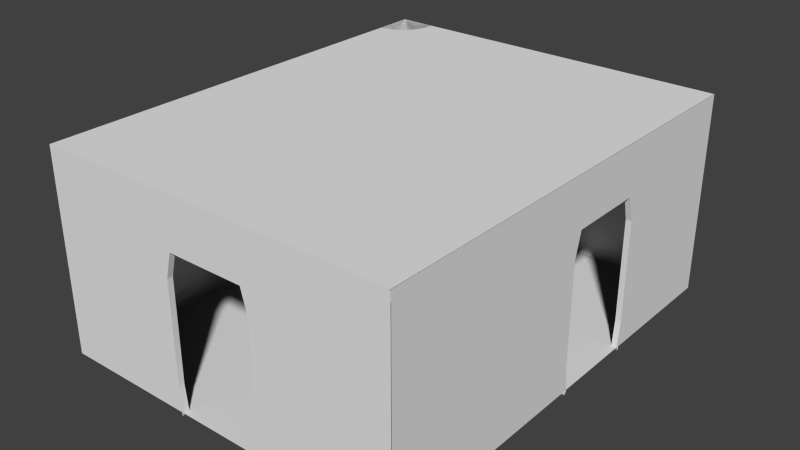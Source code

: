 # Source: spacestationrightcorner.blend  (saved by Blender 2.76.0; exported with 4.5.12 LTS)
import bpy
from mathutils import Matrix  # noqa: F401  (used for matrix-valued properties, if any)

bpy.ops.wm.read_factory_settings(use_empty=True)
scene = bpy.context.scene
scene.name = 'Scene'

# ---- collections
col_collection_1 = bpy.data.collections.new('Collection 1'); scene.collection.children.link(col_collection_1)

# ---- materials (node trees are filled in below, after node groups)
mat_material_001 = bpy.data.materials.new('Material.001')
mat_material_001.alpha_threshold = 0.0
mat_material_001.use_transparent_shadow = False
mat_material_001.roughness = 0.5

# ---- material node trees

# ---- world
world_world = bpy.data.worlds.new('World'); scene.world = world_world
world_world.color = (0.05088, 0.05088, 0.05088)
world_world.use_sun_shadow = False
world_world.sun_shadow_jitter_overblur = 0.0
world_world.cycles.sampling_method = 'NONE'
world_world.cycles.sample_map_resolution = 256

# ---- meshes
me_plane_000 = bpy.data.meshes.new('Plane.000')
me_plane_000.from_pydata([(0.9994, -0.0004965, -0.000446), (-1.001, -0.0004965, -0.000446), (0.9994, 2.0, -0.000446), (-1.001, 2.0, -0.000446), (0.9994, 0.9995, -0.000446), (-1.001, 0.9995, -0.000446), (-0.0006211, 2.0, -0.000446), (0.9994, 0.4995, -0.000446), (-0.5006, -0.0004965, -0.000446), (-1.001, 1.5, -0.000446), (0.4994, 2.0, -0.000446), (0.9994, 1.5, -0.000446), (0.4994, -0.0004965, -0.000446), (-1.001, 0.4995, -0.000446), (-0.5006, 2.0, -0.000446), (-0.0006211, 1.5, -0.000446), (0.4994, 0.9995, -0.000446), (-0.5006, 0.9995, -0.000446), (-0.5006, 0.4995, -0.000446), (0.4994, 0.4995, -0.000446), (0.4994, 1.5, -0.000446), (-0.5006, 1.5, -0.000446), (0.9994, 0.2495, -0.000446), (-0.7506, -0.0004965, -0.000446), (-1.001, 1.75, -0.000446), (0.7494, 2.0, -0.000446), (0.9994, 1.25, -0.000446), (0.2339, -0.0004965, -0.000446), (-1.001, 0.7495, -0.000446), (-0.2506, 2.0, -0.000446), (-0.0006211, 1.75, -0.000446), (0.7494, 0.9995, -0.000446), (-0.2506, 0.9995, -0.000446), (0.9994, 0.7495, -0.000446), (-0.2352, -0.0004965, -0.000446), (-1.001, 1.25, -0.000446), (0.2494, 2.0, -0.000446), (0.9994, 1.75, -0.000446), (0.7494, -0.0004965, -0.000446), (-1.001, 0.2495, -0.000446), (-0.7506, 2.0, -0.000446), (0.2494, 0.9995, -0.000446), (-0.7506, 0.9995, -0.000446), (-0.5006, 0.7495, -0.000446), (-0.5006, 0.2495, -0.000446), (-0.2506, 0.4995, -0.000446), (-0.7506, 0.4995, -0.000446), (0.4994, 0.7495, -0.000446), (0.4994, 0.2495, -0.000446), (0.7494, 0.4995, -0.000446), (0.2494, 0.4995, -0.000446), (0.4994, 1.75, -0.000446), (0.4994, 1.25, -0.000446), (0.7494, 1.5, -0.000446), (0.2135, 1.5, -0.000446), (-0.5006, 1.75, -0.000446), (-0.5006, 1.25, -0.000446), (-0.2147, 1.5, -0.000446), (-0.7506, 1.5, -0.000446), (-0.7506, 1.25, -0.000446), (-0.2506, 1.25, -0.000446), (-0.2506, 1.75, -0.000446), (0.2494, 1.25, -0.000446), (0.7494, 1.25, -0.000446), (0.7494, 1.75, -0.000446), (0.2494, 0.2495, -0.000446), (0.7494, 0.2495, -0.000446), (0.7494, 0.7495, -0.000446), (-0.7506, 0.2495, -0.000446), (-0.2506, 0.2495, -0.000446), (-0.2506, 0.7495, -0.000446), (-0.7506, 0.7495, -0.000446), (0.2494, 0.7495, -0.000446), (0.2494, 1.75, -0.000446), (-0.7506, 1.75, -0.000446), (0.9994, 1.999, -0.00308), (-1.001, 1.999, -0.00308), (0.9994, 1.874, -0.009938), (0.9987, 1.899, -0.009938), (0.9958, 1.922, -0.009938), (0.9912, 1.944, -0.009938), (0.985, 1.963, -0.009938), (0.9774, 1.978, -0.009938), (0.9688, 1.99, -0.009938), (0.9594, 1.997, -0.009938), (0.9496, 1.999, -0.009938), (-1.001, 1.874, -0.02771), (-0.9999, 1.899, -0.02771), (-0.9971, 1.922, -0.02771), (-0.9925, 1.944, -0.02771), (-0.9862, 1.963, -0.02771), (-0.9787, 1.978, -0.02771), (-0.97, 1.99, -0.02771), (-0.9606, 1.997, -0.02771), (-0.9509, 1.999, -0.02771), (0.9994, 0.1246, -0.0002262), (0.9987, 0.1002, -0.0002262), (0.9958, 0.07674, -0.0002262), (0.9912, 0.05512, -0.0002262), (0.985, 0.03617, -0.0002262), (0.9774, 0.02061, -0.0002262), (0.9688, 0.009059, -0.0002262), (0.9594, 0.001942, -0.0002262), (0.9496, -0.0004604, -0.0002262), (-1.001, 0.1246, -0.0001943), (-0.9999, 0.1002, -0.0001943), (-0.9971, 0.07674, -0.0001943), (-0.9925, 0.05512, -0.0001943), (-0.9862, 0.03617, -0.0001943), (-0.9787, 0.02062, -0.0001943), (-0.97, 0.009059, -0.0001943), (-0.9606, 0.001943, -0.0001943), (-0.9509, -0.00046, -0.0001943), (-1.001, 2.0, -0.0001523), (-1.001, -0.0004965, -0.0001523), (0.9994, 2.0, -0.0001523), (0.9994, -0.0004965, -0.0001523), (-1.001, 2.0, -7.662), (-1.001, 0.9995, -0.0001523), (-1.001, -0.0004964, -7.662), (-1.001, 2.0, -2.161), (-1.001, 0.4995, -0.0001523), (-1.001, 1.5, -0.0001523), (-1.001, -0.0004964, -2.161), (-1.001, 0.9995, -2.161), (-1.001, 1.446, -7.662), (-1.001, 0.4995, -7.662), (-1.001, 0.498, -2.412), (-1.001, 1.448, -2.412), (0.9994, 0.9995, -0.0001523), (0.9994, 0.4995, -0.0001523), (0.9994, 1.5, -0.0001523), (0.9994, 1.5, -4.599), (-0.0006211, 1.535, -0.000446), (0.2459, -0.04115, -0.000446), (-0.2633, 1.01, -0.000446), (-0.2471, -0.04115, -0.000446), (0.2621, 1.01, -0.000446), (-0.2633, 0.4843, -0.000446), (0.2621, 0.4843, -0.000446), (0.2243, 1.535, -0.000446), (-0.2256, 1.535, -0.000446), (-0.2633, 1.272, -0.000446), (0.2621, 1.272, -0.000446), (0.2621, 0.2216, -0.000446), (-0.2633, 0.2216, -0.000446), (-0.2633, 0.747, -0.000446), (0.2621, 0.747, -0.000446), (-0.0006211, 1.5, -0.09568), (0.2339, -0.0004965, -0.09568), (-0.2506, 0.9995, -0.09568), (-0.2352, -0.0004965, -0.09568), (0.2494, 0.9995, -0.09568), (-0.2506, 0.4995, -0.09568), (0.2494, 0.4995, -0.09568), (0.2135, 1.5, -0.09568), (-0.2147, 1.5, -0.09568), (-0.2506, 1.25, -0.09568), (0.2494, 1.25, -0.09568), (0.2494, 0.2495, -0.09568), (-0.2506, 0.2495, -0.09568), (-0.2506, 0.7495, -0.09568), (0.2494, 0.7495, -0.09568), (-0.0006211, 1.535, -0.09568), (0.2459, -0.04115, -0.09568), (-0.2633, 1.01, -0.09568), (-0.2471, -0.04115, -0.09568), (0.2621, 1.01, -0.09568), (-0.2633, 0.4843, -0.09568), (0.2621, 0.4843, -0.09568), (0.2243, 1.535, -0.09568), (-0.2256, 1.535, -0.09568), (-0.2633, 1.272, -0.09568), (0.2621, 1.272, -0.09568), (0.2621, 0.2216, -0.09568), (-0.2633, 0.2216, -0.09568), (-0.2633, 0.747, -0.09568), (0.2621, 0.747, -0.09568), (1.0, -0.0009147, -0.001241), (-0.9998, -0.0009147, -0.001241), (0.9994, 1.999, -7.664), (-0.0006211, 1.999, -0.00308), (-1.001, 1.999, -7.664), (-0.0006211, 1.999, -7.664), (0.9994, 1.999, -2.331), (-0.5006, 1.999, -0.00308), (0.4994, 1.999, -0.00308), (-1.001, 1.999, -2.331), (-0.0006211, 1.999, -2.331), (0.4994, 1.999, -7.664), (-0.5006, 1.999, -7.664), (-0.5006, 1.999, -2.331), (0.4994, 1.999, -2.331), (1.0, -0.0009149, -7.664), (0.0001575, -0.0009147, -0.001241), (-0.9998, -0.0009149, -7.664), (0.0001575, -0.0009149, -7.664), (0.9994, 1.874, -7.663), (0.999, 1.886, -0.009938), (0.9987, 1.899, -7.663), (0.9973, 1.91, -0.009938), (0.9958, 1.922, -7.663), (0.9935, 1.933, -0.009938), (0.9912, 1.944, -7.663), (0.9881, 1.953, -0.009938), (0.985, 1.963, -7.663), (0.9812, 1.97, -0.009938), (0.9774, 1.978, -7.663), (0.9731, 1.984, -0.009938), (0.9688, 1.99, -7.663), (0.9641, 1.993, -0.009938), (0.9594, 1.997, -7.663), (0.9545, 1.998, -0.009938), (0.9496, 1.999, -7.663), (-1.001, 1.874, -7.662), (-1.0, 1.886, -0.02771), (-0.9999, 1.899, -7.662), (-0.9985, 1.91, -0.02771), (-0.9971, 1.922, -7.662), (-0.9948, 1.933, -0.02771), (-0.9925, 1.944, -7.662), (-0.9894, 1.953, -0.02771), (-0.9862, 1.963, -7.662), (-0.9825, 1.97, -0.02771), (-0.9787, 1.978, -7.662), (-0.9743, 1.984, -0.02771), (-0.97, 1.99, -7.662), (-0.9653, 1.993, -0.02771), (-0.9606, 1.997, -7.662), (-0.9558, 1.998, -0.02771), (-0.9509, 1.999, -7.662), (0.9994, 0.1246, -3.836), (0.999, 0.1124, -0.0002262), (0.9987, 0.1002, -3.836), (0.9973, 0.08847, -0.0002262), (0.9958, 0.07674, -3.836), (0.9935, 0.06593, -0.0002262), (0.9912, 0.05512, -3.836), (0.9881, 0.04564, -0.0002262), (0.985, 0.03617, -3.836), (0.9812, 0.02839, -0.0002262), (0.9774, 0.02061, -3.836), (0.9731, 0.01484, -0.0002262), (0.9688, 0.009059, -3.836), (0.9641, 0.0055, -0.0002262), (0.9594, 0.001943, -3.836), (0.9545, 0.000741, -0.0002262), (0.9496, -0.00046, -3.836), (-1.001, 0.1246, -7.662), (-1.0, 0.1124, -0.0001943), (-0.9999, 0.1002, -7.662), (-0.9985, 0.08847, -0.0001943), (-0.9971, 0.07674, -7.662), (-0.9948, 0.06593, -0.0001943), (-0.9925, 0.05512, -7.662), (-0.9894, 0.04564, -0.0001943), (-0.9862, 0.03617, -7.662), (-0.9825, 0.02839, -0.0001943), (-0.9787, 0.02062, -7.662), (-0.9743, 0.01484, -0.0001943), (-0.97, 0.009059, -7.662), (-0.9653, 0.005501, -0.0001943), (-0.9606, 0.001943, -7.662), (-0.9558, 0.0007414, -0.0001943), (-0.9509, -0.0004601, -7.662), (-0.9558, 0.0007413, -7.662), (-0.9653, 0.005501, -7.662), (-0.9743, 0.01484, -7.662), (-0.9825, 0.02839, -7.662), (-0.9894, 0.04564, -7.662), (-0.9948, 0.06593, -7.662), (-0.9985, 0.08847, -7.662), (-1.0, 0.1124, -7.662), (0.9545, 0.0007414, -3.836), (0.9641, 0.005501, -3.836), (0.9731, 0.01484, -3.836), (0.9812, 0.02839, -3.836), (0.9881, 0.04564, -3.836), (0.9935, 0.06593, -3.836), (0.9973, 0.08847, -3.836), (0.999, 0.1124, -3.836), (-0.9558, 1.998, -7.662), (-0.9653, 1.993, -7.662), (-0.9743, 1.984, -7.662), (-0.9825, 1.97, -7.662), (-0.9894, 1.953, -7.662), (-0.9948, 1.933, -7.662), (-0.9985, 1.91, -7.662), (-1.0, 1.886, -7.662), (0.9545, 1.998, -7.663), (0.9641, 1.993, -7.663), (0.9731, 1.984, -7.663), (0.9812, 1.97, -7.663), (0.9881, 1.953, -7.663), (0.9935, 1.933, -7.663), (0.9973, 1.91, -7.663), (0.999, 1.886, -7.663), (1.001, -0.000702, -7.664), (1.001, -0.0007017, -0.003331), (1.001, 1.999, -7.664), (1.001, 1.999, -0.003332), (1.001, 0.9993, -7.664), (1.001, 0.9993, -0.003332), (1.001, 1.999, -4.598), (1.001, 0.4993, -7.664), (1.001, -0.0007019, -3.065), (1.001, 1.499, -0.003332), (1.001, 1.999, -6.131), (1.001, 1.499, -7.664), (1.001, -0.0007019, -6.131), (1.001, 0.4993, -0.003332), (1.001, 1.999, -3.065), (1.001, 1.499, -4.598), (1.001, 0.9993, -6.131), (1.001, 0.9993, -3.065), (1.001, 0.4993, -3.065), (1.001, 0.4993, -6.131), (1.001, 1.499, -6.131), (1.001, 1.499, -3.065), (1.001, 0.2493, -7.664), (1.001, -0.0007019, -2.299), (1.001, 1.749, -0.003332), (1.001, 1.999, -6.897), (1.001, 1.249, -7.664), (1.001, -0.0007019, -5.317), (1.001, 0.7493, -0.003332), (1.001, 1.999, -3.832), (1.001, 1.749, -4.598), (1.001, 0.9993, -6.897), (1.001, 0.9993, -3.832), (1.001, 0.7493, -7.664), (1.001, -0.0007019, -3.879), (1.001, 1.249, -0.003332), (1.001, 1.999, -5.364), (1.001, 1.749, -7.664), (1.001, -0.0007019, -6.897), (1.001, 0.2493, -0.003331), (1.001, 1.999, -2.299), (1.001, 0.9993, -5.364), (1.001, 0.9993, -2.299), (1.001, 0.7493, -3.065), (1.001, 0.2493, -3.065), (1.001, 0.4993, -3.832), (1.001, 0.4993, -2.299), (1.001, 0.7493, -6.131), (1.001, 0.2493, -6.131), (1.001, 0.4993, -6.897), (1.001, 0.4993, -5.364), (1.001, 1.749, -6.131), (1.001, 1.249, -6.131), (1.001, 1.499, -6.897), (1.001, 1.499, -5.254), (1.001, 1.749, -3.065), (1.001, 1.249, -3.065), (1.001, 1.499, -3.942), (1.001, 1.499, -2.299), (1.001, 1.249, -2.299), (1.001, 1.249, -3.832), (1.001, 1.749, -3.832), (1.001, 1.249, -5.364), (1.001, 1.249, -6.897), (1.001, 1.749, -6.897), (1.001, 0.2493, -5.364), (1.001, 0.2493, -6.897), (1.001, 0.7493, -6.897), (1.001, 0.2493, -2.299), (1.001, 0.2493, -3.832), (1.001, 0.7493, -3.832), (1.001, 0.7493, -2.299), (1.001, 0.7493, -5.364), (1.001, 1.749, -5.364), (1.001, 1.749, -2.299), (1.0, 1.999, -7.664), (0.9981, 1.874, -7.664), (0.9981, 1.898, -7.661), (0.9981, 1.922, -7.653), (0.9981, 1.943, -7.639), (0.9981, 1.962, -7.619), (0.9981, 1.978, -7.596), (0.9981, 1.989, -7.57), (0.9981, 1.997, -7.541), (0.9981, 1.999, -7.511), (1.001, 0.1244, -7.664), (1.001, 0.09999, -7.661), (1.001, 0.07653, -7.653), (1.001, 0.05491, -7.639), (1.001, 0.03596, -7.619), (1.001, 0.02041, -7.596), (1.001, 0.008853, -7.57), (1.001, 0.001737, -7.541), (1.001, -0.000666, -7.511), (1.001, 1.999, -7.664), (1.001, -0.000702, -7.664), (-1.0, 1.999, -7.664), (1.001, 0.9993, -7.664), (-1.0, -0.0007019, -7.664), (0.2964, 1.999, -7.664), (1.001, 0.4993, -7.664), (1.001, 1.499, -7.664), (0.2964, -0.0007019, -7.664), (0.2964, 0.9993, -7.664), (-1.0, 1.446, -7.664), (-1.0, 0.4993, -7.664), (0.2124, 0.4991, -7.664), (0.2124, 1.446, -7.664), (1.001, 1.535, -4.598), (1.001, -0.04135, -5.354), (1.001, 1.009, -3.793), (1.001, -0.04135, -3.843), (1.001, 1.009, -5.403), (1.001, 0.4841, -3.793), (1.001, 0.4841, -5.403), (1.001, 1.535, -5.288), (1.001, 1.535, -3.909), (1.001, 1.272, -3.793), (1.001, 1.272, -5.403), (1.001, 0.2214, -5.403), (1.001, 0.2214, -3.793), (1.001, 0.7468, -3.793), (1.001, 0.7468, -5.403), (0.9701, 1.499, -4.598), (0.9701, -0.0007019, -5.317), (0.9701, 0.9993, -3.832), (0.9701, -0.0007019, -3.879), (0.9701, 0.9993, -5.364), (0.9701, 0.4993, -3.832), (0.9701, 0.4993, -5.364), (0.9701, 1.499, -5.254), (0.9701, 1.499, -3.942), (0.9701, 1.249, -3.832), (0.9701, 1.249, -5.364), (0.9701, 0.2493, -5.364), (0.9701, 0.2493, -3.832), (0.9701, 0.7493, -3.832), (0.9701, 0.7493, -5.364), (0.9701, 1.535, -4.598), (0.9701, -0.04135, -5.354), (0.9701, 1.009, -3.793), (0.9701, -0.04135, -3.843), (0.9701, 1.009, -5.403), (0.9701, 0.4841, -3.793), (0.9701, 0.4841, -5.403), (0.9701, 1.535, -5.288), (0.9701, 1.535, -3.909), (0.9701, 1.272, -3.793), (0.9701, 1.272, -5.403), (0.9701, 0.2214, -5.403), (0.9701, 0.2214, -3.793), (0.9701, 0.7468, -3.793), (0.9701, 0.7468, -5.403), (-0.4992, 1.999, -7.664), (0.241, 1.999, -7.664), (1.0, 1.999, -6.131), (-1.0, 1.874, -7.664), (0.9981, 1.886, -7.662), (-1.0, 1.898, -7.661), (0.9981, 1.91, -7.657), (-1.0, 1.922, -7.653), (0.9981, 1.933, -7.646), (-1.0, 1.943, -7.639), (0.9981, 1.953, -7.629), (-1.0, 1.962, -7.619), (0.9981, 1.97, -7.608), (-1.0, 1.978, -7.596), (0.9981, 1.984, -7.583), (-1.0, 1.989, -7.57), (0.9981, 1.993, -7.555), (-1.0, 1.997, -7.541), (0.9981, 1.998, -7.526), (-1.0, 1.999, -7.511), (-1.0, 0.1244, -7.664), (1.001, 0.1122, -7.662), (-1.0, 0.09999, -7.661), (1.001, 0.08826, -7.657), (-1.0, 0.07653, -7.653), (1.001, 0.06572, -7.646), (-1.0, 0.05491, -7.639), (1.001, 0.04544, -7.629), (-1.0, 0.03596, -7.619), (1.001, 0.02819, -7.608), (-1.0, 0.02041, -7.596), (1.001, 0.01463, -7.583), (-1.0, 0.008853, -7.57), (1.001, 0.005295, -7.555), (-1.0, 0.001737, -7.541), (1.001, 0.0005354, -7.526), (-1.0, -0.0006654, -7.511), (-1.0, 0.000536, -7.526), (-1.0, 0.005295, -7.555), (-1.0, 0.01463, -7.583), (-1.0, 0.02819, -7.608), (-1.0, 0.04544, -7.629), (-1.0, 0.06572, -7.646), (-1.0, 0.08826, -7.657), (-1.0, 0.1122, -7.662), (-1.0, 1.998, -7.526), (-1.0, 1.993, -7.555), (-1.0, 1.984, -7.583), (-1.0, 1.97, -7.608), (-1.0, 1.953, -7.629), (-1.0, 1.933, -7.646), (-1.0, 1.91, -7.657), (-1.0, 1.886, -7.662), (-1.0, 0.002665, -7.0), (-0.9612, 0.002665, -7.011), (-0.9236, 0.002665, -7.046), (-0.8891, 0.002665, -7.103), (-0.8587, 0.002665, -7.179), (-0.8339, 0.002665, -7.272), (-0.8154, 0.002665, -7.378), (-0.804, 0.002665, -7.493), (-0.8001, 0.002665, -7.654), (-1.001, 0.002665, -7.0), (-1.0, 1.999, -7.0), (-0.8001, 1.999, -7.658), (-0.804, 1.999, -7.493), (-0.8154, 1.999, -7.378), (-0.8339, 1.999, -7.272), (-0.8587, 1.999, -7.179), (-0.8891, 1.999, -7.103), (-0.9236, 1.999, -7.046), (-0.9612, 1.999, -7.011), (-1.001, 0.4993, -7.0), (-0.8018, 1.446, -7.664), (-0.9944, 0.002463, -7.588), (-0.9909, 0.002463, -7.589), (-0.9875, 0.002463, -7.592), (-0.9844, 0.002463, -7.597), (-0.9816, 0.002463, -7.604), (-0.9794, 0.002463, -7.612), (-0.9777, 0.002463, -7.622), (-0.9767, 0.002463, -7.632), (-0.9763, 0.002463, -7.648), (-0.9944, 0.002463, -7.588), (-0.9944, 1.999, -7.588), (-0.9763, 1.999, -7.647), (-0.9767, 1.999, -7.632), (-0.9777, 1.999, -7.622), (-0.9794, 1.999, -7.612), (-0.9816, 1.999, -7.604), (-0.9844, 1.999, -7.597), (-0.9875, 1.999, -7.592), (-0.9909, 1.999, -7.589), (-0.9944, 0.4977, -7.588), (-0.9765, 1.448, -7.647)], [(130, 116), (131, 129), (129, 130), (115, 131), (451, 372), (450, 451), (372, 452)], [(74, 24, 3, 40), (73, 30, 6, 36), (71, 28, 5, 42), (70, 43, 17, 32), (69, 44, 18, 45), (68, 39, 13, 46), (67, 47, 16, 31), (66, 48, 19, 49), (64, 51, 10, 25), (63, 52, 20, 53), (61, 55, 14, 29), (60, 56, 21, 57), (59, 35, 9, 58), (56, 59, 58, 21), (17, 42, 59, 56), (42, 5, 35, 59), (32, 17, 56, 60), (30, 61, 29, 6), (15, 57, 61, 30), (57, 21, 55, 61), (52, 62, 54, 20), (16, 41, 62, 52), (26, 63, 53, 11), (4, 31, 63, 26), (31, 16, 52, 63), (37, 64, 25, 2), (11, 53, 64, 37), (53, 20, 51, 64), (48, 65, 50, 19), (12, 27, 65, 48), (22, 66, 49, 7), (0, 38, 66, 22), (38, 12, 48, 66), (33, 67, 31, 4), (7, 49, 67, 33), (49, 19, 47, 67), (44, 68, 46, 18), (8, 23, 68, 44), (23, 1, 39, 68), (34, 8, 44, 69), (45, 18, 43, 70), (43, 71, 42, 17), (18, 46, 71, 43), (46, 13, 28, 71), (47, 72, 41, 16), (19, 50, 72, 47), (51, 73, 36, 10), (20, 54, 73, 51), (54, 15, 30, 73), (55, 74, 40, 14), (21, 58, 74, 55), (58, 9, 24, 74), (296, 198, 78, 199), (295, 200, 79, 201), (294, 202, 80, 203), (293, 204, 81, 205), (292, 206, 82, 207), (291, 208, 83, 209), (290, 210, 84, 211), (289, 212, 85, 213), (272, 249, 105, 250), (271, 251, 106, 252), (270, 253, 107, 254), (269, 255, 108, 256), (268, 257, 109, 258), (267, 259, 110, 260), (266, 261, 111, 262), (265, 263, 112, 264), (127, 123, 119, 126), (118, 121, 127, 124), (121, 114, 123, 127), (120, 128, 125, 117), (113, 122, 128, 120), (122, 118, 124, 128), (15, 54, 155, 148), (136, 34, 151, 166), (140, 133, 163, 170), (72, 50, 154, 162), (27, 134, 164, 149), (133, 141, 171, 163), (41, 72, 162, 152), (139, 147, 177, 169), (147, 137, 167, 177), (32, 60, 157, 150), (146, 138, 168, 176), (57, 15, 148, 156), (60, 57, 156, 157), (135, 146, 176, 165), (148, 163, 170, 155), (152, 167, 177, 162), (161, 176, 165, 150), (162, 177, 169, 154), (155, 170, 173, 158), (157, 172, 171, 156), (153, 168, 176, 161), (158, 173, 167, 152), (150, 165, 172, 157), (154, 169, 174, 159), (160, 175, 168, 153), (159, 174, 164, 149), (156, 171, 163, 148), (151, 166, 175, 160), (50, 65, 159, 154), (141, 142, 172, 171), (65, 27, 149, 159), (142, 135, 165, 172), (69, 45, 153, 160), (143, 140, 170, 173), (54, 62, 158, 155), (34, 69, 160, 151), (137, 143, 173, 167), (62, 41, 152, 158), (144, 139, 169, 174), (70, 32, 150, 161), (134, 144, 174, 164), (45, 70, 161, 153), (138, 145, 175, 168), (145, 136, 166, 175), (192, 188, 183, 189), (191, 187, 182, 190), (188, 191, 190, 183), (181, 185, 191, 188), (185, 76, 187, 191), (184, 192, 189, 180), (75, 186, 192, 184), (186, 181, 188, 192), (178, 194, 196, 193), (194, 179, 195, 196), (262, 111, 263, 265), (260, 110, 261, 266), (258, 109, 259, 267), (256, 108, 257, 268), (254, 107, 255, 269), (252, 106, 253, 270), (250, 105, 251, 271), (248, 104, 249, 272), (102, 246, 273, 245), (246, 103, 247, 273), (244, 274, 245, 102), (101, 243, 274, 244), (242, 275, 243, 101), (100, 241, 275, 242), (240, 276, 241, 100), (99, 239, 276, 240), (238, 277, 239, 99), (98, 237, 277, 238), (236, 278, 237, 98), (97, 235, 278, 236), (234, 279, 235, 97), (96, 233, 279, 234), (232, 280, 233, 96), (95, 231, 280, 232), (229, 281, 230, 94), (93, 228, 281, 229), (227, 282, 228, 93), (92, 226, 282, 227), (225, 283, 226, 92), (91, 224, 283, 225), (223, 284, 224, 91), (90, 222, 284, 223), (221, 285, 222, 90), (89, 220, 285, 221), (219, 286, 220, 89), (88, 218, 286, 219), (217, 287, 218, 88), (87, 216, 287, 217), (215, 288, 216, 87), (86, 214, 288, 215), (211, 84, 212, 289), (209, 83, 210, 290), (207, 82, 208, 291), (205, 81, 206, 292), (203, 80, 204, 293), (201, 79, 202, 294), (199, 78, 200, 295), (197, 77, 198, 296), (371, 321, 300, 337), (370, 327, 303, 333), (368, 325, 302, 339), (367, 340, 314, 329), (366, 341, 315, 342), (365, 336, 310, 343), (364, 344, 313, 328), (363, 345, 316, 346), (361, 348, 307, 322), (360, 349, 317, 350), (358, 352, 311, 326), (357, 353, 318, 354), (356, 332, 306, 355), (353, 356, 355, 318), (314, 339, 356, 353), (339, 302, 332, 356), (329, 314, 353, 357), (327, 358, 326, 303), (312, 354, 358, 327), (354, 318, 352, 358), (349, 359, 351, 317), (313, 338, 359, 349), (323, 360, 350, 308), (301, 328, 360, 323), (328, 313, 349, 360), (334, 361, 322, 299), (308, 350, 361, 334), (350, 317, 348, 361), (345, 362, 347, 316), (309, 324, 362, 345), (319, 363, 346, 304), (297, 335, 363, 319), (335, 309, 345, 363), (330, 364, 328, 301), (304, 346, 364, 330), (346, 316, 344, 364), (341, 365, 343, 315), (305, 320, 365, 341), (320, 298, 336, 365), (331, 305, 341, 366), (342, 315, 340, 367), (340, 368, 339, 314), (315, 343, 368, 340), (343, 310, 325, 368), (344, 369, 338, 313), (316, 347, 369, 344), (348, 370, 333, 307), (317, 351, 370, 348), (351, 312, 327, 370), (352, 371, 337, 311), (318, 355, 371, 352), (355, 306, 321, 371), (502, 454, 374, 455), (501, 456, 375, 457), (500, 458, 376, 459), (499, 460, 377, 461), (498, 462, 378, 463), (497, 464, 379, 465), (496, 466, 380, 467), (495, 468, 381, 469), (403, 402, 395, 399), (394, 400, 403, 397), (397, 403, 399, 392), (396, 393, 401, 404), (391, 396, 404, 398), (398, 404, 400, 394), (312, 351, 427, 420), (408, 331, 423, 438), (412, 405, 435, 442), (369, 347, 426, 434), (324, 406, 436, 421), (405, 413, 443, 435), (338, 369, 434, 424), (411, 419, 449, 441), (419, 409, 439, 449), (329, 357, 429, 422), (418, 410, 440, 448), (354, 312, 420, 428), (357, 354, 428, 429), (407, 418, 448, 437), (420, 435, 442, 427), (424, 439, 449, 434), (433, 448, 437, 422), (434, 449, 441, 426), (427, 442, 445, 430), (429, 444, 443, 428), (425, 440, 448, 433), (430, 445, 439, 424), (422, 437, 444, 429), (426, 441, 446, 431), (432, 447, 440, 425), (431, 446, 436, 421), (428, 443, 435, 420), (423, 438, 447, 432), (347, 362, 431, 426), (413, 414, 444, 443), (362, 324, 421, 431), (414, 407, 437, 444), (366, 342, 425, 432), (415, 412, 442, 445), (351, 359, 430, 427), (331, 366, 432, 423), (409, 415, 445, 439), (359, 338, 424, 430), (416, 411, 441, 446), (367, 329, 422, 433), (406, 416, 446, 436), (342, 367, 433, 425), (410, 417, 447, 440), (417, 408, 438, 447), (389, 485, 487, 484), (485, 390, 486, 487), (483, 488, 484, 389), (388, 482, 488, 483), (481, 489, 482, 388), (387, 480, 489, 481), (479, 490, 480, 387), (386, 478, 490, 479), (477, 491, 478, 386), (385, 476, 491, 477), (475, 492, 476, 385), (384, 474, 492, 475), (473, 493, 474, 384), (383, 472, 493, 473), (471, 494, 472, 383), (382, 470, 494, 471), (467, 380, 468, 495), (465, 379, 466, 496), (463, 378, 464, 497), (461, 377, 462, 498), (459, 376, 460, 499), (457, 375, 458, 500), (455, 374, 456, 501), (453, 373, 454, 502), (503, 513, 521, 504), (504, 521, 520, 505), (505, 520, 519, 506), (506, 519, 518, 507), (507, 518, 517, 508), (508, 517, 516, 509), (509, 516, 515, 510), (510, 515, 514, 511), (524, 525, 542, 534), (525, 526, 541, 542), (526, 527, 540, 541), (527, 528, 539, 540), (528, 529, 538, 539), (529, 530, 537, 538), (530, 531, 536, 537), (531, 532, 535, 536), (509, 530, 529, 508), (520, 541, 540, 519), (510, 531, 530, 509), (521, 542, 541, 520), (511, 532, 531, 510), (504, 525, 524, 503), (513, 534, 542, 521), (515, 536, 535, 514), (505, 526, 525, 504), (503, 524, 533, 512), (516, 537, 536, 515), (506, 527, 526, 505), (512, 533, 543, 522), (517, 538, 537, 516), (507, 528, 527, 506), (503, 524, 534, 513), (518, 539, 538, 517), (514, 535, 532, 511), (508, 529, 528, 507), (519, 540, 539, 518), (523, 511, 532, 544)])
me_plane_000.polygons.foreach_set('use_smooth', [0, 0, 0, 0, 0, 0, 0, 0, 0, 0, 0, 0, 0, 0, 0, 0, 0, 0, 0, 0, 0, 0, 0, 0, 0, 0, 0, 0, 0, 0, 0, 0, 0, 0, 0, 0, 0, 0, 0, 0, 0, 0, 0, 0, 0, 0, 0, 0, 0, 0, 0, 0, 1, 1, 1, 1, 1, 1, 1, 1, 1, 1, 1, 1, 1, 1, 1, 1, 0, 0, 0, 0, 0, 0, 0, 0, 0, 0, 0, 0, 0, 0, 0, 0, 0, 0, 0, 0, 0, 0, 0, 0, 0, 0, 0, 0, 0, 0, 0, 0, 0, 0, 0, 0, 0, 0, 0, 0, 0, 0, 0, 0, 0, 0, 0, 0, 0, 0, 0, 0, 0, 0, 0, 0, 0, 0, 0, 0, 1, 1, 1, 1, 1, 1, 1, 1, 1, 1, 1, 1, 1, 1, 1, 1, 1, 1, 1, 1, 1, 1, 1, 1, 1, 1, 1, 1, 1, 1, 1, 1, 1, 1, 1, 1, 1, 1, 1, 1, 1, 1, 1, 1, 1, 1, 1, 1, 0, 0, 0, 0, 0, 0, 0, 0, 0, 0, 0, 0, 0, 0, 0, 0, 0, 0, 0, 0, 0, 0, 0, 0, 0, 0, 0, 0, 0, 0, 0, 0, 0, 0, 0, 0, 0, 0, 0, 0, 0, 0, 0, 0, 0, 0, 0, 0, 0, 0, 0, 0, 1, 1, 1, 1, 1, 1, 1, 1, 0, 0, 0, 0, 0, 0, 0, 0, 0, 0, 0, 0, 0, 0, 0, 0, 0, 0, 0, 0, 0, 0, 0, 0, 0, 0, 0, 0, 0, 0, 0, 0, 0, 0, 0, 0, 0, 0, 0, 0, 0, 0, 0, 0, 0, 0, 0, 0, 0, 0, 1, 1, 1, 1, 1, 1, 1, 1, 1, 1, 1, 1, 1, 1, 1, 1, 1, 1, 1, 1, 1, 1, 1, 1, 0, 0, 0, 0, 0, 0, 0, 0, 0, 0, 0, 0, 0, 0, 0, 0, 0, 0, 0, 0, 0, 0, 0, 0, 0, 0, 0, 0, 0, 0, 0, 0, 0, 0, 0, 0, 0])
_uv = me_plane_000.uv_layers.new(name='UVMap')
_uv.uv.foreach_set('vector', [0.03531, 0.9362, 0.03531, 0.9988, 0.002922, 0.9988, 0.002922, 0.9362, 0.03531, 0.6859, 0.03531, 0.7485, 0.002922, 0.7485, 0.002922, 0.6859, 0.1649, 0.9362, 0.1649, 0.9988, 0.1325, 0.9988, 0.1325, 0.9362, 0.1649, 0.8111, 0.1649, 0.8736, 0.1325, 0.8736, 0.1325, 0.8111, 0.2296, 0.8111, 0.2296, 0.8736, 0.1972, 0.8736, 0.1972, 0.8111, 0.2296, 0.9362, 0.2296, 0.9988, 0.1972, 0.9988, 0.1972, 0.9362, 0.1649, 0.5608, 0.1649, 0.6234, 0.1325, 0.6234, 0.1325, 0.5608, 0.2296, 0.5608, 0.2296, 0.6234, 0.1972, 0.6234, 0.1972, 0.5608, 0.03531, 0.5608, 0.03531, 0.6234, 0.002922, 0.6234, 0.002922, 0.5608, 0.1001, 0.5608, 0.1001, 0.6234, 0.0677, 0.6234, 0.0677, 0.5608, 0.03531, 0.8111, 0.03531, 0.8736, 0.002922, 0.8736, 0.002922, 0.8111, 0.1001, 0.8111, 0.1001, 0.8736, 0.0677, 0.8736, 0.0677, 0.8021, 0.1001, 0.9362, 0.1001, 0.9988, 0.0677, 0.9988, 0.0677, 0.9362, 0.1001, 0.8736, 0.1001, 0.9362, 0.0677, 0.9362, 0.0677, 0.8736, 0.1325, 0.8736, 0.1325, 0.9362, 0.1001, 0.9362, 0.1001, 0.8736, 0.1325, 0.9362, 0.1325, 0.9988, 0.1001, 0.9988, 0.1001, 0.9362, 0.1325, 0.8111, 0.1325, 0.8736, 0.1001, 0.8736, 0.1001, 0.8111, 0.03531, 0.7485, 0.03531, 0.8111, 0.002922, 0.8111, 0.002922, 0.7485, 0.0677, 0.7485, 0.0677, 0.8021, 0.03531, 0.8111, 0.03531, 0.7485, 0.0677, 0.8021, 0.0677, 0.8736, 0.03531, 0.8736, 0.03531, 0.8111, 0.1001, 0.6234, 0.1001, 0.6859, 0.0677, 0.6949, 0.0677, 0.6234, 0.1325, 0.6234, 0.1325, 0.6859, 0.1001, 0.6859, 0.1001, 0.6234, 0.1001, 0.4983, 0.1001, 0.5608, 0.0677, 0.5608, 0.0677, 0.4983, 0.1325, 0.4983, 0.1325, 0.5608, 0.1001, 0.5608, 0.1001, 0.4983, 0.1325, 0.5608, 0.1325, 0.6234, 0.1001, 0.6234, 0.1001, 0.5608, 0.03531, 0.4983, 0.03531, 0.5608, 0.002922, 0.5608, 0.002922, 0.4983, 0.0677, 0.4983, 0.0677, 0.5608, 0.03531, 0.5608, 0.03531, 0.4983, 0.0677, 0.5608, 0.0677, 0.6234, 0.03531, 0.6234, 0.03531, 0.5608, 0.2296, 0.6234, 0.2296, 0.6859, 0.1972, 0.6859, 0.1972, 0.6234, 0.262, 0.6234, 0.262, 0.6898, 0.2296, 0.6859, 0.2296, 0.6234, 0.2296, 0.4983, 0.2296, 0.5608, 0.1972, 0.5608, 0.1972, 0.4983, 0.262, 0.4983, 0.262, 0.5608, 0.2296, 0.5608, 0.2296, 0.4983, 0.262, 0.5608, 0.262, 0.6234, 0.2296, 0.6234, 0.2296, 0.5608, 0.1649, 0.4983, 0.1649, 0.5608, 0.1325, 0.5608, 0.1325, 0.4983, 0.1972, 0.4983, 0.1972, 0.5608, 0.1649, 0.5608, 0.1649, 0.4983, 0.1972, 0.5608, 0.1972, 0.6234, 0.1649, 0.6234, 0.1649, 0.5608, 0.2296, 0.8736, 0.2296, 0.9362, 0.1972, 0.9362, 0.1972, 0.8736, 0.262, 0.8736, 0.262, 0.9362, 0.2296, 0.9362, 0.2296, 0.8736, 0.262, 0.9362, 0.262, 0.9988, 0.2296, 0.9988, 0.2296, 0.9362, 0.262, 0.8072, 0.262, 0.8736, 0.2296, 0.8736, 0.2296, 0.8111, 0.1972, 0.8111, 0.1972, 0.8736, 0.1649, 0.8736, 0.1649, 0.8111, 0.1649, 0.8736, 0.1649, 0.9362, 0.1325, 0.9362, 0.1325, 0.8736, 0.1972, 0.8736, 0.1972, 0.9362, 0.1649, 0.9362, 0.1649, 0.8736, 0.1972, 0.9362, 0.1972, 0.9988, 0.1649, 0.9988, 0.1649, 0.9362, 0.1649, 0.6234, 0.1649, 0.6859, 0.1325, 0.6859, 0.1325, 0.6234, 0.1972, 0.6234, 0.1972, 0.6859, 0.1649, 0.6859, 0.1649, 0.6234, 0.03531, 0.6234, 0.03531, 0.6859, 0.002922, 0.6859, 0.002922, 0.6234, 0.0677, 0.6234, 0.0677, 0.6949, 0.03531, 0.6859, 0.03531, 0.6234, 0.0677, 0.6949, 0.0677, 0.7485, 0.03531, 0.7485, 0.03531, 0.6859, 0.03531, 0.8736, 0.03531, 0.9362, 0.002922, 0.9362, 0.002922, 0.8736, 0.0677, 0.8736, 0.0677, 0.9362, 0.03531, 0.9362, 0.03531, 0.8736, 0.0677, 0.9362, 0.0677, 0.9988, 0.03531, 0.9988, 0.03531, 0.9362, 0.4231, 0.08826, 0.5698, 0.08826, 0.5698, 0.09267, 0.4231, 0.09267, 0.4231, 0.09691, 0.5698, 0.09691, 0.5698, 0.1011, 0.4231, 0.1011, 0.4231, 0.105, 0.5698, 0.105, 0.5698, 0.109, 0.4231, 0.109, 0.4231, 0.1124, 0.5698, 0.1124, 0.5698, 0.1158, 0.4231, 0.1158, 0.4231, 0.1186, 0.5698, 0.1186, 0.5698, 0.1214, 0.4231, 0.1214, 0.4231, 0.1235, 0.5698, 0.1235, 0.5698, 0.1256, 0.4231, 0.1256, 0.4231, 0.02287, 0.5698, 0.02287, 0.5698, 0.02453, 0.4231, 0.02453, 0.4193, 0.1978, 0.5641, 0.1978, 0.5641, 0.1991, 0.4193, 0.1991, 0.4235, 0.13, 0.5706, 0.13, 0.5706, 0.1344, 0.4235, 0.1344, 0.4235, 0.1386, 0.5706, 0.1386, 0.5706, 0.1429, 0.4235, 0.1429, 0.4235, 0.1468, 0.5706, 0.1468, 0.5706, 0.1507, 0.4235, 0.1507, 0.4235, 0.1541, 0.5706, 0.1541, 0.5706, 0.1576, 0.4235, 0.1576, 0.4235, 0.1604, 0.5706, 0.1604, 0.5706, 0.1632, 0.4235, 0.1632, 0.6757, 0.5, 0.6757, 1.0, 0.6754, 1.0, 0.6754, 0.5, 0.6994, 0.5, 0.6994, 1.0, 0.6991, 1.0, 0.6991, 0.5, 0.6987, 0.5, 0.6987, 1.0, 0.6984, 1.0, 0.6984, 0.5, 0.6608, 0.7411, 0.5798, 0.7681, 0.5798, 0.5064, 0.6532, 0.5064, 0.06915, 1.0, 0.03589, 1.0, 0.03932, 0.7411, 0.06915, 0.7681, 0.6532, 1.0, 0.5798, 1.0, 0.5798, 0.7681, 0.6608, 0.7411, 0.1357, 0.7681, 0.09898, 0.7411, 0.1024, 0.5064, 0.1357, 0.5064, 0.1357, 1.0, 0.1024, 1.0, 0.09898, 0.7411, 0.1357, 0.7681, 0.1024, 1.0, 0.06915, 1.0, 0.06915, 0.7681, 0.09898, 0.7411, 0.3903, 0.4077, 0.3903, 0.3654, 0.402, 0.3654, 0.402, 0.4077, 0.5696, 0.9334, 0.5696, 0.929, 0.5759, 0.929, 0.5759, 0.9334, 0.5877, 0.4293, 0.5877, 0.4534, 0.5814, 0.4534, 0.5814, 0.4293, 0.4298, 0.4387, 0.4298, 0.4882, 0.4182, 0.4882, 0.4182, 0.4387, 0.5823, 0.7599, 0.5823, 0.7643, 0.5759, 0.7643, 0.5759, 0.7599, 0.5877, 0.4534, 0.5877, 0.4776, 0.5814, 0.4776, 0.5814, 0.4534, 0.4298, 0.3892, 0.4298, 0.4387, 0.4182, 0.4387, 0.4182, 0.3892, 0.5697, 0.542, 0.5697, 0.5139, 0.576, 0.5139, 0.576, 0.542, 0.5697, 0.5139, 0.5697, 0.4857, 0.576, 0.4857, 0.576, 0.5139, 0.3661, 0.3914, 0.3661, 0.3419, 0.3778, 0.3419, 0.3778, 0.3914, 0.5696, 0.6835, 0.5696, 0.6553, 0.5759, 0.6553, 0.5759, 0.6835, 0.3903, 0.4501, 0.3903, 0.4077, 0.402, 0.4077, 0.402, 0.4501, 0.3661, 0.3419, 0.3661, 0.2924, 0.3778, 0.2924, 0.3778, 0.3419, 0.5696, 0.7117, 0.5696, 0.6835, 0.5759, 0.6835, 0.5759, 0.7117, 0.4097, 0.5812, 0.4097, 0.5883, 0.3381, 0.5883, 0.3416, 0.5812, 0.3301, 0.4818, 0.3261, 0.4838, 0.3261, 0.4315, 0.3301, 0.432, 0.4894, 0.432, 0.4934, 0.4315, 0.4934, 0.4838, 0.4894, 0.4818, 0.3301, 0.432, 0.3261, 0.4315, 0.3261, 0.3793, 0.3301, 0.3823, 0.3416, 0.5812, 0.3381, 0.5883, 0.3261, 0.536, 0.3301, 0.5315, 0.4894, 0.5315, 0.4934, 0.536, 0.4814, 0.5883, 0.4779, 0.5812, 0.4894, 0.3823, 0.4934, 0.3793, 0.4934, 0.4315, 0.4894, 0.432, 0.3301, 0.5315, 0.3261, 0.536, 0.3261, 0.4838, 0.3301, 0.4818, 0.4894, 0.4818, 0.4934, 0.4838, 0.4934, 0.536, 0.4894, 0.5315, 0.3301, 0.3823, 0.3261, 0.3793, 0.3261, 0.327, 0.3301, 0.3326, 0.4894, 0.3326, 0.4934, 0.327, 0.4934, 0.3793, 0.4894, 0.3823, 0.3301, 0.3326, 0.3261, 0.327, 0.3312, 0.2747, 0.335, 0.2828, 0.4779, 0.5812, 0.4814, 0.5883, 0.4097, 0.5883, 0.4097, 0.5812, 0.4845, 0.2828, 0.4882, 0.2747, 0.4934, 0.327, 0.4894, 0.3326, 0.4298, 0.4882, 0.4298, 0.5376, 0.4182, 0.5376, 0.4182, 0.4882, 0.5696, 0.768, 0.5696, 0.7399, 0.5759, 0.7399, 0.5759, 0.768, 0.4298, 0.5376, 0.4298, 0.5871, 0.4182, 0.5871, 0.4182, 0.5376, 0.5696, 0.7399, 0.5696, 0.7117, 0.5759, 0.7117, 0.5759, 0.7399, 0.3661, 0.5398, 0.3661, 0.4903, 0.3778, 0.4903, 0.3778, 0.5398, 0.5697, 0.4575, 0.5697, 0.4293, 0.576, 0.4293, 0.576, 0.4575, 0.4298, 0.2902, 0.4298, 0.3397, 0.4182, 0.3397, 0.4182, 0.2902, 0.3661, 0.5893, 0.3661, 0.5398, 0.3778, 0.5398, 0.3778, 0.5893, 0.5697, 0.4857, 0.5697, 0.4575, 0.576, 0.4575, 0.576, 0.4857, 0.4298, 0.3397, 0.4298, 0.3892, 0.4182, 0.3892, 0.4182, 0.3397, 0.5697, 0.5702, 0.5697, 0.542, 0.576, 0.542, 0.576, 0.5702, 0.3661, 0.4409, 0.3661, 0.3914, 0.3778, 0.3914, 0.3778, 0.4409, 0.5697, 0.5984, 0.5697, 0.5702, 0.576, 0.5702, 0.576, 0.5984, 0.3661, 0.4903, 0.3661, 0.4409, 0.3778, 0.4409, 0.3778, 0.4903, 0.5696, 0.6553, 0.5696, 0.6271, 0.5759, 0.6271, 0.5759, 0.6553, 0.5696, 0.6271, 0.5696, 0.5989, 0.5759, 0.5989, 0.5759, 0.6271, 0.7121, 0.6401, 0.9695, 0.6393, 0.9695, 1.001, 0.7127, 0.9999, 0.06366, 0.7525, -0.002506, 0.7529, -0.002506, 0.5009, 0.06366, 0.5007, 0.7132, 0.6395, 0.9701, 0.64, 0.9701, 0.9989, 0.7121, 0.999, 0.1298, 1.004, 0.06366, 1.004, 0.06366, 0.7525, 0.1298, 0.7521, 0.06366, 1.004, -0.002506, 1.005, -0.002506, 0.7529, 0.06366, 0.7525, 0.2622, 0.7514, 0.196, 0.7518, 0.196, 0.5002, 0.2622, 0.4999, 0.2622, 1.003, 0.196, 1.003, 0.196, 0.7518, 0.2622, 0.7514, 0.196, 1.003, 0.1298, 1.004, 0.1298, 0.7521, 0.196, 0.7518, 0.2615, 0.6254, 0.394, 0.6253, 0.3939, 0.8128, 0.2614, 0.8128, 0.394, 0.6253, 0.5264, 0.6253, 0.5264, 0.8128, 0.3939, 0.8128, 0.6991, 0.5, 0.6991, 1.0, 0.6987, 1.0, 0.6987, 0.5, 0.6997, 0.5, 0.6997, 1.0, 0.6994, 1.0, 0.6994, 0.5, 0.6761, 0.5, 0.6761, 1.0, 0.6757, 1.0, 0.6757, 0.5, 0.4235, 0.1576, 0.5706, 0.1576, 0.5706, 0.1604, 0.4235, 0.1604, 0.4235, 0.1507, 0.5706, 0.1507, 0.5706, 0.1541, 0.4235, 0.1541, 0.4235, 0.1429, 0.5706, 0.1429, 0.5706, 0.1468, 0.4235, 0.1468, 0.4235, 0.1344, 0.5706, 0.1344, 0.5706, 0.1386, 0.4235, 0.1386, 0.4235, 0.1256, 0.5706, 0.1256, 0.5706, 0.13, 0.4235, 0.13, 0.7022, 0.0, 0.7026, 0.0, 0.7026, 0.5, 0.7022, 0.5, 0.7026, 0.0, 0.7029, 0.0, 0.7029, 0.5, 0.7026, 0.5, 0.7032, 0.0, 0.7032, 0.5, 0.7029, 0.5, 0.7029, 0.0, 0.7035, 0.0, 0.7035, 0.5, 0.7032, 0.5, 0.7032, 0.0, 0.675, 1.0, 0.675, 0.5, 0.6754, 0.5, 0.6754, 1.0, 0.6746, 1.0, 0.6746, 0.5, 0.675, 0.5, 0.675, 1.0, 0.5706, 0.1744, 0.4235, 0.1744, 0.4235, 0.1716, 0.5706, 0.1716, 0.5706, 0.1772, 0.4235, 0.1772, 0.4235, 0.1744, 0.5706, 0.1744, 0.5706, 0.1807, 0.4235, 0.1807, 0.4235, 0.1772, 0.5706, 0.1772, 0.5706, 0.1841, 0.4235, 0.1841, 0.4235, 0.1807, 0.5706, 0.1807, 0.5706, 0.188, 0.4235, 0.188, 0.4235, 0.1841, 0.5706, 0.1841, 0.5706, 0.1919, 0.4235, 0.1919, 0.4235, 0.188, 0.5706, 0.188, 0.5706, 0.1962, 0.4235, 0.1962, 0.4235, 0.1919, 0.5706, 0.1919, 0.5706, 0.2004, 0.4235, 0.2004, 0.4235, 0.1962, 0.5706, 0.1962, 0.5706, 0.2048, 0.4235, 0.2048, 0.4235, 0.2004, 0.5706, 0.2004, 0.5706, 0.2092, 0.4235, 0.2092, 0.4235, 0.2048, 0.5706, 0.2048, 0.2764, 0.03328, 0.423, 0.03328, 0.423, 0.03505, 0.2764, 0.03505, 0.2764, 0.0315, 0.423, 0.0315, 0.423, 0.03328, 0.2764, 0.03328, 0.2764, 0.02977, 0.423, 0.02977, 0.423, 0.0315, 0.2764, 0.0315, 0.2764, 0.02804, 0.423, 0.02804, 0.423, 0.02977, 0.2764, 0.02977, 0.5695, 0.04421, 0.423, 0.04421, 0.423, 0.04213, 0.5695, 0.04213, 0.5695, 0.04629, 0.423, 0.04629, 0.423, 0.04421, 0.5695, 0.04421, 0.5695, 0.0491, 0.423, 0.0491, 0.423, 0.04629, 0.5695, 0.04629, 0.5695, 0.0519, 0.423, 0.0519, 0.423, 0.0491, 0.5695, 0.0491, 0.5695, 0.05532, 0.423, 0.05532, 0.423, 0.0519, 0.5695, 0.0519, 0.5695, 0.05874, 0.423, 0.05874, 0.423, 0.05532, 0.5695, 0.05532, 0.5695, 0.06264, 0.423, 0.06264, 0.423, 0.05874, 0.5695, 0.05874, 0.5695, 0.06655, 0.423, 0.06655, 0.423, 0.06264, 0.5695, 0.06264, 0.5695, 0.07079, 0.423, 0.07079, 0.423, 0.06655, 0.5695, 0.06655, 0.5695, 0.07503, 0.423, 0.07503, 0.423, 0.07079, 0.5695, 0.07079, 0.5695, 0.07944, 0.423, 0.07944, 0.423, 0.07503, 0.5695, 0.07503, 0.5695, 0.08385, 0.423, 0.08385, 0.423, 0.07944, 0.5695, 0.07944, 0.4193, 0.1965, 0.5641, 0.1965, 0.5641, 0.1978, 0.4193, 0.1978, 0.4231, 0.02121, 0.5698, 0.02121, 0.5698, 0.02287, 0.4231, 0.02287, 0.4231, 0.1214, 0.5698, 0.1214, 0.5698, 0.1235, 0.4231, 0.1235, 0.4231, 0.1158, 0.5698, 0.1158, 0.5698, 0.1186, 0.4231, 0.1186, 0.4231, 0.109, 0.5698, 0.109, 0.5698, 0.1124, 0.4231, 0.1124, 0.4231, 0.1011, 0.5698, 0.1011, 0.5698, 0.105, 0.4231, 0.105, 0.4231, 0.09267, 0.5698, 0.09267, 0.5698, 0.09691, 0.4231, 0.09691, 0.4231, 0.08385, 0.5698, 0.08385, 0.5698, 0.08826, 0.4231, 0.08826, 0.03531, 0.9362, 0.03531, 0.9988, 0.002922, 0.9988, 0.002922, 0.9362, 0.03531, 0.6859, 0.03531, 0.7485, 0.002922, 0.7485, 0.002922, 0.6859, 0.1649, 0.9362, 0.1649, 0.9988, 0.1325, 0.9988, 0.1325, 0.9362, 0.1649, 0.8111, 0.1649, 0.8736, 0.1325, 0.8736, 0.1325, 0.8111, 0.2296, 0.8111, 0.2296, 0.8736, 0.1972, 0.8736, 0.1972, 0.8111, 0.2296, 0.9362, 0.2296, 0.9988, 0.1972, 0.9988, 0.1972, 0.9362, 0.1649, 0.5608, 0.1649, 0.6234, 0.1325, 0.6234, 0.1325, 0.5608, 0.2296, 0.5608, 0.2296, 0.6234, 0.1972, 0.6234, 0.1972, 0.5608, 0.03531, 0.5608, 0.03531, 0.6234, 0.002922, 0.6234, 0.002922, 0.5608, 0.1001, 0.5608, 0.1001, 0.6234, 0.0677, 0.6234, 0.0677, 0.5608, 0.03531, 0.8111, 0.03531, 0.8736, 0.002922, 0.8736, 0.002922, 0.8111, 0.1001, 0.8111, 0.1001, 0.8736, 0.0677, 0.8736, 0.0677, 0.8021, 0.1001, 0.9362, 0.1001, 0.9988, 0.0677, 0.9988, 0.0677, 0.9362, 0.1001, 0.8736, 0.1001, 0.9362, 0.0677, 0.9362, 0.0677, 0.8736, 0.1325, 0.8736, 0.1325, 0.9362, 0.1001, 0.9362, 0.1001, 0.8736, 0.1325, 0.9362, 0.1325, 0.9988, 0.1001, 0.9988, 0.1001, 0.9362, 0.1325, 0.8111, 0.1325, 0.8736, 0.1001, 0.8736, 0.1001, 0.8111, 0.03531, 0.7485, 0.03531, 0.8111, 0.002922, 0.8111, 0.002922, 0.7485, 0.0677, 0.7485, 0.0677, 0.8021, 0.03531, 0.8111, 0.03531, 0.7485, 0.0677, 0.8021, 0.0677, 0.8736, 0.03531, 0.8736, 0.03531, 0.8111, 0.1001, 0.6234, 0.1001, 0.6859, 0.0677, 0.6949, 0.0677, 0.6234, 0.1325, 0.6234, 0.1325, 0.6859, 0.1001, 0.6859, 0.1001, 0.6234, 0.1001, 0.4983, 0.1001, 0.5608, 0.0677, 0.5608, 0.0677, 0.4983, 0.1325, 0.4983, 0.1325, 0.5608, 0.1001, 0.5608, 0.1001, 0.4983, 0.1325, 0.5608, 0.1325, 0.6234, 0.1001, 0.6234, 0.1001, 0.5608, 0.03531, 0.4983, 0.03531, 0.5608, 0.002922, 0.5608, 0.002922, 0.4983, 0.0677, 0.4983, 0.0677, 0.5608, 0.03531, 0.5608, 0.03531, 0.4983, 0.0677, 0.5608, 0.0677, 0.6234, 0.03531, 0.6234, 0.03531, 0.5608, 0.2296, 0.6234, 0.2296, 0.6859, 0.1972, 0.6859, 0.1972, 0.6234, 0.262, 0.6234, 0.262, 0.6898, 0.2296, 0.6859, 0.2296, 0.6234, 0.2296, 0.4983, 0.2296, 0.5608, 0.1972, 0.5608, 0.1972, 0.4983, 0.262, 0.4983, 0.262, 0.5608, 0.2296, 0.5608, 0.2296, 0.4983, 0.262, 0.5608, 0.262, 0.6234, 0.2296, 0.6234, 0.2296, 0.5608, 0.1649, 0.4983, 0.1649, 0.5608, 0.1325, 0.5608, 0.1325, 0.4983, 0.1972, 0.4983, 0.1972, 0.5608, 0.1649, 0.5608, 0.1649, 0.4983, 0.1972, 0.5608, 0.1972, 0.6234, 0.1649, 0.6234, 0.1649, 0.5608, 0.2296, 0.8736, 0.2296, 0.9362, 0.1972, 0.9362, 0.1972, 0.8736, 0.262, 0.8736, 0.262, 0.9362, 0.2296, 0.9362, 0.2296, 0.8736, 0.262, 0.9362, 0.262, 0.9988, 0.2296, 0.9988, 0.2296, 0.9362, 0.262, 0.8072, 0.262, 0.8736, 0.2296, 0.8736, 0.2296, 0.8111, 0.1972, 0.8111, 0.1972, 0.8736, 0.1649, 0.8736, 0.1649, 0.8111, 0.1649, 0.8736, 0.1649, 0.9362, 0.1325, 0.9362, 0.1325, 0.8736, 0.1972, 0.8736, 0.1972, 0.9362, 0.1649, 0.9362, 0.1649, 0.8736, 0.1972, 0.9362, 0.1972, 0.9988, 0.1649, 0.9988, 0.1649, 0.9362, 0.1649, 0.6234, 0.1649, 0.6859, 0.1325, 0.6859, 0.1325, 0.6234, 0.1972, 0.6234, 0.1972, 0.6859, 0.1649, 0.6859, 0.1649, 0.6234, 0.03531, 0.6234, 0.03531, 0.6859, 0.002922, 0.6859, 0.002922, 0.6234, 0.0677, 0.6234, 0.0677, 0.6949, 0.03531, 0.6859, 0.03531, 0.6234, 0.0677, 0.6949, 0.0677, 0.7485, 0.03531, 0.7485, 0.03531, 0.6859, 0.03531, 0.8736, 0.03531, 0.9362, 0.002922, 0.9362, 0.002922, 0.8736, 0.0677, 0.8736, 0.0677, 0.9362, 0.03531, 0.9362, 0.03531, 0.8736, 0.0677, 0.9362, 0.0677, 0.9988, 0.03531, 0.9988, 0.03531, 0.9362, 0.4231, 0.08826, 0.5698, 0.08826, 0.5698, 0.09267, 0.4231, 0.09267, 0.4231, 0.09691, 0.5698, 0.09691, 0.5698, 0.1011, 0.4231, 0.1011, 0.4231, 0.105, 0.5698, 0.105, 0.5698, 0.109, 0.4231, 0.109, 0.4231, 0.1124, 0.5698, 0.1124, 0.5698, 0.1158, 0.4231, 0.1158, 0.4231, 0.1186, 0.5698, 0.1186, 0.5698, 0.1214, 0.4231, 0.1214, 0.4231, 0.1235, 0.5698, 0.1235, 0.5698, 0.1256, 0.4231, 0.1256, 0.4231, 0.02287, 0.5698, 0.02287, 0.5698, 0.02453, 0.4231, 0.02453, 0.4193, 0.1978, 0.5641, 0.1978, 0.5641, 0.1991, 0.4193, 0.1991, 0.5875, 0.7626, 0.5893, 0.5039, 0.6459, 0.5039, 0.6459, 0.7656, 0.2022, 1.0, 0.2022, 0.7681, 0.2319, 0.7405, 0.2354, 1.0, 0.5893, 0.9975, 0.5875, 0.7626, 0.6459, 0.7656, 0.6459, 0.9975, 0.1357, 0.7681, 0.1357, 0.5064, 0.1689, 0.5064, 0.1724, 0.7405, 0.1357, 1.0, 0.1357, 0.7681, 0.1724, 0.7405, 0.1689, 1.0, 0.1689, 1.0, 0.1724, 0.7405, 0.2022, 0.7681, 0.2022, 1.0, 0.3903, 0.4077, 0.3903, 0.3654, 0.402, 0.3654, 0.402, 0.4077, 0.5696, 0.9334, 0.5696, 0.929, 0.5759, 0.929, 0.5759, 0.9334, 0.5877, 0.4293, 0.5877, 0.4534, 0.5814, 0.4534, 0.5814, 0.4293, 0.4298, 0.4387, 0.4298, 0.4882, 0.4182, 0.4882, 0.4182, 0.4387, 0.5823, 0.7599, 0.5823, 0.7643, 0.5759, 0.7643, 0.5759, 0.7599, 0.5877, 0.4534, 0.5877, 0.4776, 0.5814, 0.4776, 0.5814, 0.4534, 0.4298, 0.3892, 0.4298, 0.4387, 0.4182, 0.4387, 0.4182, 0.3892, 0.5697, 0.542, 0.5697, 0.5139, 0.576, 0.5139, 0.576, 0.542, 0.5697, 0.5139, 0.5697, 0.4857, 0.576, 0.4857, 0.576, 0.5139, 0.3661, 0.3914, 0.3661, 0.3419, 0.3778, 0.3419, 0.3778, 0.3914, 0.5696, 0.6835, 0.5696, 0.6553, 0.5759, 0.6553, 0.5759, 0.6835, 0.3903, 0.4501, 0.3903, 0.4077, 0.402, 0.4077, 0.402, 0.4501, 0.3661, 0.3419, 0.3661, 0.2924, 0.3778, 0.2924, 0.3778, 0.3419, 0.5696, 0.7117, 0.5696, 0.6835, 0.5759, 0.6835, 0.5759, 0.7117, 0.4097, 0.5812, 0.4097, 0.5883, 0.3381, 0.5883, 0.3416, 0.5812, 0.3301, 0.4818, 0.3261, 0.4838, 0.3261, 0.4315, 0.3301, 0.432, 0.4894, 0.432, 0.4934, 0.4315, 0.4934, 0.4838, 0.4894, 0.4818, 0.3301, 0.432, 0.3261, 0.4315, 0.3261, 0.3793, 0.3301, 0.3823, 0.3416, 0.5812, 0.3381, 0.5883, 0.3261, 0.536, 0.3301, 0.5315, 0.4894, 0.5315, 0.4934, 0.536, 0.4814, 0.5883, 0.4779, 0.5812, 0.4894, 0.3823, 0.4934, 0.3793, 0.4934, 0.4315, 0.4894, 0.432, 0.3301, 0.5315, 0.3261, 0.536, 0.3261, 0.4838, 0.3301, 0.4818, 0.4894, 0.4818, 0.4934, 0.4838, 0.4934, 0.536, 0.4894, 0.5315, 0.3301, 0.3823, 0.3261, 0.3793, 0.3261, 0.327, 0.3301, 0.3326, 0.4894, 0.3326, 0.4934, 0.327, 0.4934, 0.3793, 0.4894, 0.3823, 0.3301, 0.3326, 0.3261, 0.327, 0.3312, 0.2747, 0.335, 0.2828, 0.4779, 0.5812, 0.4814, 0.5883, 0.4097, 0.5883, 0.4097, 0.5812, 0.4845, 0.2828, 0.4882, 0.2747, 0.4934, 0.327, 0.4894, 0.3326, 0.4298, 0.4882, 0.4298, 0.5376, 0.4182, 0.5376, 0.4182, 0.4882, 0.5696, 0.768, 0.5696, 0.7399, 0.5759, 0.7399, 0.5759, 0.768, 0.4298, 0.5376, 0.4298, 0.5871, 0.4182, 0.5871, 0.4182, 0.5376, 0.5696, 0.7399, 0.5696, 0.7117, 0.5759, 0.7117, 0.5759, 0.7399, 0.3661, 0.5398, 0.3661, 0.4903, 0.3778, 0.4903, 0.3778, 0.5398, 0.5697, 0.4575, 0.5697, 0.4293, 0.576, 0.4293, 0.576, 0.4575, 0.4298, 0.2902, 0.4298, 0.3397, 0.4182, 0.3397, 0.4182, 0.2902, 0.3661, 0.5893, 0.3661, 0.5398, 0.3778, 0.5398, 0.3778, 0.5893, 0.5697, 0.4857, 0.5697, 0.4575, 0.576, 0.4575, 0.576, 0.4857, 0.4298, 0.3397, 0.4298, 0.3892, 0.4182, 0.3892, 0.4182, 0.3397, 0.5697, 0.5702, 0.5697, 0.542, 0.576, 0.542, 0.576, 0.5702, 0.3661, 0.4409, 0.3661, 0.3914, 0.3778, 0.3914, 0.3778, 0.4409, 0.5697, 0.5984, 0.5697, 0.5702, 0.576, 0.5702, 0.576, 0.5984, 0.3661, 0.4903, 0.3661, 0.4409, 0.3778, 0.4409, 0.3778, 0.4903, 0.5696, 0.6553, 0.5696, 0.6271, 0.5759, 0.6271, 0.5759, 0.6553, 0.5696, 0.6271, 0.5696, 0.5989, 0.5759, 0.5989, 0.5759, 0.6271, 0.7022, 0.0, 0.7026, 0.0, 0.7026, 0.5, 0.7022, 0.5, 0.7026, 0.0, 0.7029, 0.0, 0.7029, 0.5, 0.7026, 0.5, 0.7032, 0.0, 0.7032, 0.5, 0.7029, 0.5, 0.7029, 0.0, 0.7035, 0.0, 0.7035, 0.5, 0.7032, 0.5, 0.7032, 0.0, 0.675, 1.0, 0.675, 0.5, 0.6754, 0.5, 0.6754, 1.0, 0.6746, 1.0, 0.6746, 0.5, 0.675, 0.5, 0.675, 1.0, 0.5706, 0.1744, 0.4235, 0.1744, 0.4235, 0.1716, 0.5706, 0.1716, 0.5706, 0.1772, 0.4235, 0.1772, 0.4235, 0.1744, 0.5706, 0.1744, 0.5706, 0.1807, 0.4235, 0.1807, 0.4235, 0.1772, 0.5706, 0.1772, 0.5706, 0.1841, 0.4235, 0.1841, 0.4235, 0.1807, 0.5706, 0.1807, 0.5706, 0.188, 0.4235, 0.188, 0.4235, 0.1841, 0.5706, 0.1841, 0.5706, 0.1919, 0.4235, 0.1919, 0.4235, 0.188, 0.5706, 0.188, 0.5706, 0.1962, 0.4235, 0.1962, 0.4235, 0.1919, 0.5706, 0.1919, 0.5706, 0.2004, 0.4235, 0.2004, 0.4235, 0.1962, 0.5706, 0.1962, 0.5706, 0.2048, 0.4235, 0.2048, 0.4235, 0.2004, 0.5706, 0.2004, 0.5706, 0.2092, 0.4235, 0.2092, 0.4235, 0.2048, 0.5706, 0.2048, 0.4193, 0.1965, 0.5641, 0.1965, 0.5641, 0.1978, 0.4193, 0.1978, 0.4231, 0.02121, 0.5698, 0.02121, 0.5698, 0.02287, 0.4231, 0.02287, 0.4231, 0.1214, 0.5698, 0.1214, 0.5698, 0.1235, 0.4231, 0.1235, 0.4231, 0.1158, 0.5698, 0.1158, 0.5698, 0.1186, 0.4231, 0.1186, 0.4231, 0.109, 0.5698, 0.109, 0.5698, 0.1124, 0.4231, 0.1124, 0.4231, 0.1011, 0.5698, 0.1011, 0.5698, 0.105, 0.4231, 0.105, 0.4231, 0.09267, 0.5698, 0.09267, 0.5698, 0.09691, 0.4231, 0.09691, 0.4231, 0.08385, 0.5698, 0.08385, 0.5698, 0.08826, 0.4231, 0.08826, 0.2077, 0.2096, 0.01622, 0.2096, 0.01622, 0.1969, 0.2077, 0.1969, 0.2077, 0.1969, 0.01622, 0.1969, 0.01621, 0.1834, 0.2077, 0.1834, 0.2077, 0.6156, 0.01621, 0.6156, 0.01621, 0.5957, 0.2077, 0.5957, 0.2077, 0.5957, 0.01621, 0.5957, 0.01621, 0.5702, 0.2077, 0.5702, 0.2077, 0.5702, 0.01621, 0.5702, 0.01621, 0.54, 0.2077, 0.54, 0.2077, 0.54, 0.01621, 0.54, 0.01621, 0.5064, 0.2077, 0.5064, 0.2077, 0.5064, 0.01621, 0.5064, 0.01621, 0.4705, 0.2077, 0.4705, 0.2077, 0.4705, 0.01621, 0.4705, 0.01621, 0.4201, 0.2077, 0.4213, 0.2077, 0.7969, 0.2077, 0.7975, 0.01621, 0.7975, 0.01621, 0.7969, 0.2077, 0.7975, 0.2077, 0.7986, 0.01621, 0.7986, 0.01621, 0.7975, 0.2077, 0.7986, 0.2077, 0.8004, 0.01621, 0.8004, 0.01621, 0.7986, 0.2077, 0.8004, 0.2077, 0.8027, 0.01621, 0.8027, 0.01621, 0.8004, 0.2077, 0.8027, 0.2077, 0.8054, 0.01621, 0.8054, 0.01621, 0.8027, 0.2077, 0.8054, 0.2077, 0.8084, 0.01621, 0.8084, 0.01621, 0.8054, 0.2077, 0.8084, 0.2077, 0.8117, 0.01621, 0.8117, 0.01621, 0.8084, 0.2077, 0.8117, 0.2077, 0.8166, 0.01621, 0.8163, 0.01621, 0.8117, 0.1085, 0.3021, 0.1314, 0.3547, 0.1305, 0.3552, 0.09825, 0.3071, 0.1307, 0.394, 0.07854, 0.4179, 0.07804, 0.417, 0.1252, 0.3835, 0.1195, 0.2994, 0.1324, 0.3545, 0.1314, 0.3547, 0.1085, 0.3021, 0.1341, 0.4055, 0.07885, 0.419, 0.07854, 0.4179, 0.1307, 0.394, 0.135, 0.2994, 0.1339, 0.3545, 0.1324, 0.3545, 0.1195, 0.2994, 0.07295, 0.345, 0.1282, 0.3586, 0.1281, 0.3597, 0.07173, 0.3571, 0.1353, 0.4176, 0.07896, 0.4201, 0.07885, 0.419, 0.1341, 0.4055, 0.08757, 0.3597, 0.07465, 0.4149, 0.07322, 0.4149, 0.07173, 0.3597, 0.07638, 0.3335, 0.1285, 0.3576, 0.1282, 0.3586, 0.07295, 0.345, 0.07173, 0.3571, 0.1281, 0.3597, 0.1281, 0.3597, 0.07174, 0.3573, 0.09862, 0.3625, 0.07565, 0.4151, 0.07465, 0.4149, 0.08757, 0.3597, 0.0819, 0.3231, 0.129, 0.3566, 0.1285, 0.3576, 0.07638, 0.3335, 0.01623, 0.2644, 0.07173, 0.2644, 0.07171, 0.4197, 0.01621, 0.4201, 0.1088, 0.3675, 0.07657, 0.4156, 0.07565, 0.4151, 0.09862, 0.3625, 0.08928, 0.3142, 0.1297, 0.3558, 0.129, 0.3566, 0.0819, 0.3231, 0.2077, 0.6156, 0.2077, 0.7969, 0.01621, 0.7969, 0.01621, 0.6156, 0.1178, 0.3746, 0.07738, 0.4162, 0.07657, 0.4156, 0.1088, 0.3675, 0.01621, 0.8166, 0.01621, 0.8166, 0.01621, 0.8166, 0.01621, 0.8166, 0.09825, 0.3071, 0.1305, 0.3552, 0.1297, 0.3558, 0.08928, 0.3142, 0.1252, 0.3835, 0.07804, 0.417, 0.07738, 0.4162, 0.1178, 0.3746, 0.1547, 0.2644, 0.01623, 0.2643, 0.01621, 0.2096, 0.1548, 0.2096])
me_plane_000.materials.append(mat_material_001)
me_plane_000.use_remesh_preserve_volume = False
me_plane_000.use_remesh_preserve_attributes = False
me_plane_000.use_mirror_vertex_groups = False
me_plane_000.update()

# ---- objects
ob_plane_000 = bpy.data.objects.new('Plane.000', me_plane_000)

# ---- transforms, parenting, visibility, modifiers, constraints
ob_plane_000.location = (0.0, 0.0, 0.0)
ob_plane_000.rotation_euler = (1.571, -0.0, 0.0)
ob_plane_000.scale = (4.998, 2.792, 1.63)
ob_plane_000.lineart.crease_threshold = 0.0

# ---- collection membership
col_collection_1.objects.link(ob_plane_000)

# ---- scene / render settings (as saved in the file)
scene.frame_start = 1; scene.frame_end = 250; scene.frame_set(1)
scene.render.engine = 'BLENDER_EEVEE_NEXT'
scene.render.resolution_percentage = 50
scene.render.dither_intensity = 0.0
scene.render.use_persistent_data = True
scene.cycles.use_denoising = False
scene.cycles.samples = 576
scene.cycles.sampling_pattern = 'TABULATED_SOBOL'
scene.cycles.light_sampling_threshold = 0.0
scene.cycles.use_adaptive_sampling = False
scene.cycles.use_light_tree = False
scene.cycles.caustics_reflective = False
scene.cycles.caustics_refractive = False
scene.cycles.blur_glossy = 0.0
scene.cycles.max_bounces = 8
scene.cycles.diffuse_bounces = 1
scene.cycles.transmission_bounces = 8
scene.cycles.volume_bounces = 2
scene.cycles.pixel_filter_type = 'GAUSSIAN'
scene.cycles.sample_clamp_indirect = 0.0
scene.view_settings.view_transform = 'Standard'
bpy.context.view_layer.update()

# ---- added for rendering (the .blend has no active camera and no usable light): camera, sun
cam_auto = bpy.data.cameras.new('AutoCamera')
cam_auto.lens = 50.0
cam_auto.sensor_width = 36.0
cam_auto.clip_end = 1000.0
ob_auto_camera = bpy.data.objects.new('AutoCamera', cam_auto)
scene.collection.objects.link(ob_auto_camera)
ob_auto_camera.location = (15.7222, -12.6169, 15.3096)
ob_auto_camera.rotation_euler = (1.09748, -7.21219e-08, 0.694738)
scene.camera = ob_auto_camera
light_auto_sun = bpy.data.lights.new('AutoSun', 'SUN')
light_auto_sun.energy = 3.0
light_auto_sun.angle = 0.0523599
ob_auto_sun = bpy.data.objects.new('AutoSun', light_auto_sun)
scene.collection.objects.link(ob_auto_sun)
ob_auto_sun.rotation_euler = (0.872665, 0.174533, 0.523599)
bpy.context.view_layer.update()
